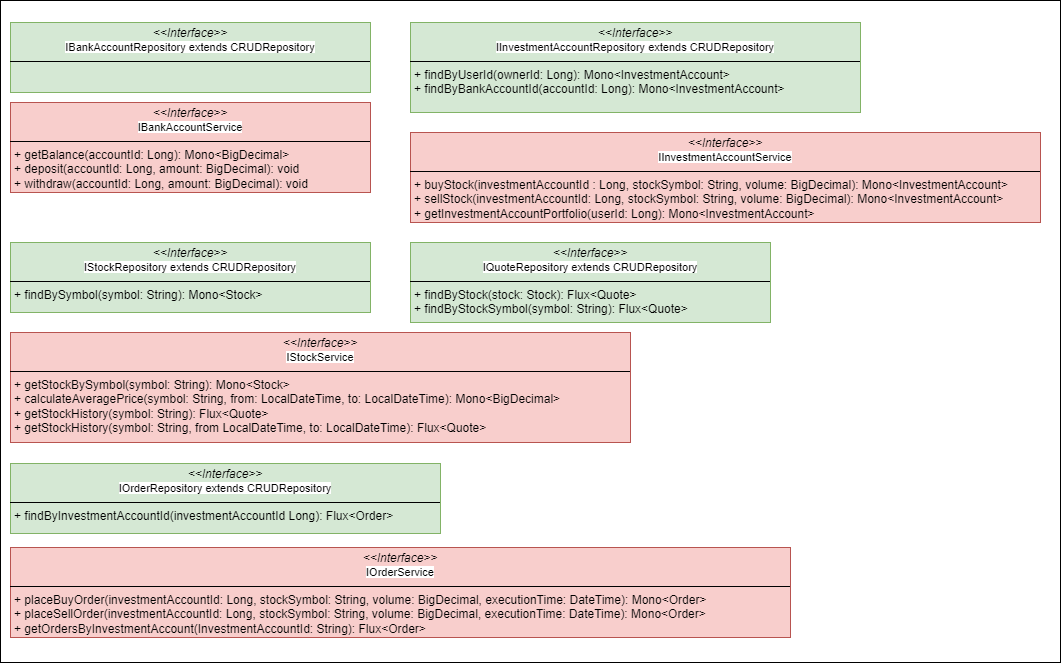

The diagram above was exported from draw.io. Its source (the exported page's mxGraphModel, read from the mxfile embedded in the PNG):
<mxGraphModel dx="156" dy="715" grid="1" gridSize="10" guides="1" tooltips="1" connect="1" arrows="1" fold="1" page="1" pageScale="1" pageWidth="827" pageHeight="1169" math="0" shadow="0">
  <root>
    <mxCell id="0" />
    <mxCell id="1" parent="0" />
    <mxCell id="XvSm966X2hsiCKIp6V8v-10" value="" style="rounded=0;whiteSpace=wrap;html=1;" parent="1" vertex="1">
      <mxGeometry x="850" y="8" width="1060" height="662" as="geometry" />
    </mxCell>
    <mxCell id="XvSm966X2hsiCKIp6V8v-1" value="&lt;p style=&quot;margin:0px;margin-top:4px;text-align:center;&quot;&gt;&lt;i&gt;&amp;lt;&amp;lt;Interface&amp;gt;&amp;gt;&lt;/i&gt;&lt;br&gt;&lt;span style=&quot;font-size: 11px; text-wrap-mode: nowrap; background-color: rgb(255, 255, 255);&quot;&gt;IBankAccountRepository extends CRUDRepository&lt;/span&gt;&lt;/p&gt;&lt;hr size=&quot;1&quot; style=&quot;border-style:solid;&quot;&gt;&lt;p style=&quot;margin:0px;margin-left:4px;&quot;&gt;&lt;br&gt;&lt;/p&gt;" style="verticalAlign=top;align=left;overflow=fill;html=1;whiteSpace=wrap;fillColor=#d5e8d4;strokeColor=#82b366;" parent="1" vertex="1">
      <mxGeometry x="860" y="30" width="360" height="70" as="geometry" />
    </mxCell>
    <mxCell id="XvSm966X2hsiCKIp6V8v-2" value="&lt;p style=&quot;margin:0px;margin-top:4px;text-align:center;&quot;&gt;&lt;i&gt;&amp;lt;&amp;lt;Interface&amp;gt;&amp;gt;&lt;/i&gt;&lt;br&gt;&lt;span style=&quot;font-size: 11px; text-wrap-mode: nowrap; background-color: rgb(255, 255, 255);&quot;&gt;IBankAccountService&lt;/span&gt;&lt;/p&gt;&lt;hr size=&quot;1&quot; style=&quot;border-style:solid;&quot;&gt;&lt;p style=&quot;margin:0px;margin-left:4px;&quot;&gt;+ getBalance(accountId: Long):&amp;nbsp;Mono&amp;lt;BigDecimal&amp;gt;&lt;/p&gt;&lt;p style=&quot;margin:0px;margin-left:4px;&quot;&gt;&lt;span style=&quot;background-color: initial;&quot;&gt;+ deposit(accountId: Long, amount: BigDecimal): void&lt;/span&gt;&lt;/p&gt;&lt;p style=&quot;margin:0px;margin-left:4px;&quot;&gt;+ withdraw(accountId: Long, amount: BigDecimal): void&lt;/p&gt;" style="verticalAlign=top;align=left;overflow=fill;html=1;whiteSpace=wrap;fillColor=#f8cecc;strokeColor=#b85450;" parent="1" vertex="1">
      <mxGeometry x="860" y="110" width="360" height="90" as="geometry" />
    </mxCell>
    <mxCell id="XvSm966X2hsiCKIp6V8v-3" value="&lt;p style=&quot;margin:0px;margin-top:4px;text-align:center;&quot;&gt;&lt;i&gt;&amp;lt;&amp;lt;Interface&amp;gt;&amp;gt;&lt;/i&gt;&lt;br&gt;&lt;span style=&quot;font-size: 11px; text-wrap-mode: nowrap; background-color: rgb(255, 255, 255);&quot;&gt;IStockRepository extends CRUDRepository&lt;/span&gt;&lt;/p&gt;&lt;hr size=&quot;1&quot; style=&quot;border-style:solid;&quot;&gt;&lt;p style=&quot;margin:0px;margin-left:4px;&quot;&gt;+ findBySymbol(symbol: String): Mono&amp;lt;Stock&amp;gt;&lt;/p&gt;" style="verticalAlign=top;align=left;overflow=fill;html=1;whiteSpace=wrap;fillColor=#d5e8d4;strokeColor=#82b366;" parent="1" vertex="1">
      <mxGeometry x="860" y="250" width="360" height="70" as="geometry" />
    </mxCell>
    <mxCell id="XvSm966X2hsiCKIp6V8v-4" value="&lt;p style=&quot;margin:0px;margin-top:4px;text-align:center;&quot;&gt;&lt;i&gt;&amp;lt;&amp;lt;Interface&amp;gt;&amp;gt;&lt;/i&gt;&lt;br&gt;&lt;span style=&quot;font-size: 11px; text-wrap-mode: nowrap; background-color: rgb(255, 255, 255);&quot;&gt;IStockService&lt;/span&gt;&lt;/p&gt;&lt;hr size=&quot;1&quot; style=&quot;border-style:solid;&quot;&gt;&lt;p style=&quot;margin:0px;margin-left:4px;&quot;&gt;+ getStockBySymbol(symbol: String): Mono&amp;lt;Stock&amp;gt;&lt;/p&gt;&lt;p style=&quot;margin:0px;margin-left:4px;&quot;&gt;+ calculateAveragePrice(symbol: String,&amp;nbsp;from:&amp;nbsp;LocalDateTime&lt;span style=&quot;background-color: initial;&quot;&gt;, to: LocalDateTime): Mono&amp;lt;BigDecimal&amp;gt;&lt;/span&gt;&lt;/p&gt;&lt;p style=&quot;margin:0px;margin-left:4px;&quot;&gt;&lt;span style=&quot;background-color: initial;&quot;&gt;+ getStockHistory(symbol: String): Flux&amp;lt;Quote&amp;gt;&lt;/span&gt;&lt;/p&gt;&lt;p style=&quot;margin:0px;margin-left:4px;&quot;&gt;&lt;span style=&quot;background-color: initial;&quot;&gt;+ getStockHistory(symbol: String, from LocalDateTime, to: LocalDateTime): Flux&amp;lt;Quote&amp;gt;&lt;/span&gt;&lt;/p&gt;" style="verticalAlign=top;align=left;overflow=fill;html=1;whiteSpace=wrap;fillColor=#f8cecc;strokeColor=#b85450;" parent="1" vertex="1">
      <mxGeometry x="860" y="340" width="620" height="110" as="geometry" />
    </mxCell>
    <mxCell id="XvSm966X2hsiCKIp6V8v-5" value="&lt;p style=&quot;margin:0px;margin-top:4px;text-align:center;&quot;&gt;&lt;i&gt;&amp;lt;&amp;lt;Interface&amp;gt;&amp;gt;&lt;/i&gt;&lt;br&gt;&lt;span style=&quot;font-size: 11px; text-wrap-mode: nowrap; background-color: rgb(255, 255, 255);&quot;&gt;IInvestmentAccountRepository extends CRUDRepository&lt;/span&gt;&lt;/p&gt;&lt;hr size=&quot;1&quot; style=&quot;border-style:solid;&quot;&gt;&lt;p style=&quot;margin:0px;margin-left:4px;&quot;&gt;+ findByUserId(ownerId: Long): Mono&amp;lt;InvestmentAccount&amp;gt;&lt;/p&gt;&lt;p style=&quot;margin:0px;margin-left:4px;&quot;&gt;+ findByBankAccountId(accountId: Long): Mono&amp;lt;InvestmentAccount&amp;gt;&lt;/p&gt;" style="verticalAlign=top;align=left;overflow=fill;html=1;whiteSpace=wrap;fillColor=#d5e8d4;strokeColor=#82b366;" parent="1" vertex="1">
      <mxGeometry x="1260" y="30" width="450" height="90" as="geometry" />
    </mxCell>
    <mxCell id="XvSm966X2hsiCKIp6V8v-6" value="&lt;p style=&quot;margin:0px;margin-top:4px;text-align:center;&quot;&gt;&lt;i&gt;&amp;lt;&amp;lt;Interface&amp;gt;&amp;gt;&lt;/i&gt;&lt;br&gt;&lt;span style=&quot;font-size: 11px; text-wrap-mode: nowrap; background-color: rgb(255, 255, 255);&quot;&gt;IInvestmentAccountService&lt;/span&gt;&lt;/p&gt;&lt;hr size=&quot;1&quot; style=&quot;border-style:solid;&quot;&gt;&lt;p style=&quot;margin:0px;margin-left:4px;&quot;&gt;+ buyStock(investmentAccountId : Long, stockSymbol: String, volume: BigDecimal): Mono&amp;lt;InvestmentAccount&amp;gt;&lt;/p&gt;&lt;p style=&quot;margin:0px;margin-left:4px;&quot;&gt;+ sellStock(investmentAccountId: Long, stockSymbol: String, volume: BigDecimal): Mono&amp;lt;InvestmentAccount&amp;gt;&lt;br&gt;+ getInvestmentAccountPortfolio(userId: Long): Mono&amp;lt;InvestmentAccount&amp;gt;&lt;/p&gt;" style="verticalAlign=top;align=left;overflow=fill;html=1;whiteSpace=wrap;fillColor=#f8cecc;strokeColor=#b85450;" parent="1" vertex="1">
      <mxGeometry x="1260" y="140" width="630" height="90" as="geometry" />
    </mxCell>
    <mxCell id="XvSm966X2hsiCKIp6V8v-7" value="&lt;p style=&quot;margin:0px;margin-top:4px;text-align:center;&quot;&gt;&lt;i&gt;&amp;lt;&amp;lt;Interface&amp;gt;&amp;gt;&lt;/i&gt;&lt;br&gt;&lt;span style=&quot;font-size: 11px; text-wrap-mode: nowrap; background-color: rgb(255, 255, 255);&quot;&gt;IOrderService&lt;/span&gt;&lt;/p&gt;&lt;hr size=&quot;1&quot; style=&quot;border-style:solid;&quot;&gt;&lt;p style=&quot;margin:0px;margin-left:4px;&quot;&gt;+ placeBuyOrder(investmentAccountId: Long, stockSymbol: String, volume: BigDecimal, executionTime: DateTime): Mono&amp;lt;Order&amp;gt;&lt;/p&gt;&lt;p style=&quot;margin:0px;margin-left:4px;&quot;&gt;+ placeSellOrder(investmentAccountId: Long, stockSymbol: String,&amp;nbsp;volume:&amp;nbsp;BigDecimal&lt;span style=&quot;background-color: initial;&quot;&gt;,&amp;nbsp;&lt;/span&gt;&lt;span style=&quot;background-color: initial;&quot;&gt;executionTime: DateTime&lt;/span&gt;&lt;span style=&quot;background-color: initial;&quot;&gt;): Mono&amp;lt;Order&amp;gt;&lt;/span&gt;&lt;/p&gt;&lt;p style=&quot;margin:0px;margin-left:4px;&quot;&gt;&lt;span style=&quot;background-color: initial;&quot;&gt;+ getOrdersByInvestmentAccount(InvestmentAccountId: String): Flux&amp;lt;Order&amp;gt;&lt;/span&gt;&lt;/p&gt;" style="verticalAlign=top;align=left;overflow=fill;html=1;whiteSpace=wrap;fillColor=#f8cecc;strokeColor=#b85450;" parent="1" vertex="1">
      <mxGeometry x="860" y="555" width="780" height="90" as="geometry" />
    </mxCell>
    <mxCell id="XvSm966X2hsiCKIp6V8v-8" value="&lt;p style=&quot;margin:0px;margin-top:4px;text-align:center;&quot;&gt;&lt;i&gt;&amp;lt;&amp;lt;Interface&amp;gt;&amp;gt;&lt;/i&gt;&lt;br&gt;&lt;span style=&quot;font-size: 11px; text-wrap-mode: nowrap; background-color: rgb(255, 255, 255);&quot;&gt;IOrderRepository extends CRUDRepository&lt;/span&gt;&lt;/p&gt;&lt;hr size=&quot;1&quot; style=&quot;border-style:solid;&quot;&gt;&lt;p style=&quot;margin:0px;margin-left:4px;&quot;&gt;+ findByInvestmentAccountId(investmentAccountId Long): Flux&amp;lt;Order&amp;gt;&lt;/p&gt;" style="verticalAlign=top;align=left;overflow=fill;html=1;whiteSpace=wrap;fillColor=#d5e8d4;strokeColor=#82b366;" parent="1" vertex="1">
      <mxGeometry x="860" y="471" width="430" height="70" as="geometry" />
    </mxCell>
    <mxCell id="2" value="&lt;p style=&quot;margin:0px;margin-top:4px;text-align:center;&quot;&gt;&lt;i&gt;&amp;lt;&amp;lt;Interface&amp;gt;&amp;gt;&lt;/i&gt;&lt;br&gt;&lt;span style=&quot;font-size: 11px; text-wrap-mode: nowrap; background-color: rgb(255, 255, 255);&quot;&gt;IQuoteRepository extends CRUDRepository&lt;/span&gt;&lt;/p&gt;&lt;hr size=&quot;1&quot; style=&quot;border-style:solid;&quot;&gt;&lt;p style=&quot;margin:0px;margin-left:4px;&quot;&gt;+ findByStock(stock: Stock): Flux&amp;lt;Quote&amp;gt;&lt;/p&gt;&lt;p style=&quot;margin:0px;margin-left:4px;&quot;&gt;+ findByStockSymbol(symbol: String): Flux&amp;lt;Quote&amp;gt;&lt;/p&gt;" style="verticalAlign=top;align=left;overflow=fill;html=1;whiteSpace=wrap;fillColor=#d5e8d4;strokeColor=#82b366;" parent="1" vertex="1">
      <mxGeometry x="1260" y="250" width="360" height="80" as="geometry" />
    </mxCell>
  </root>
</mxGraphModel>